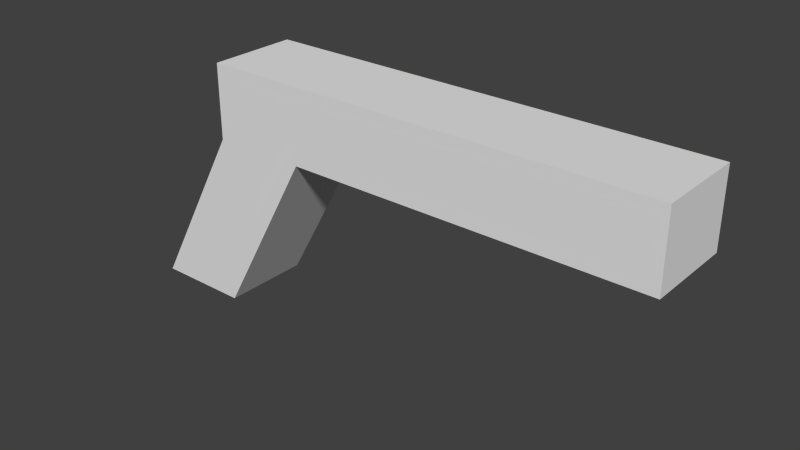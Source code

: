 # Source: Gun.blend  (saved by Blender 2.71.0; exported with 4.5.12 LTS)
import bpy
from mathutils import Matrix  # noqa: F401  (used for matrix-valued properties, if any)

bpy.ops.wm.read_factory_settings(use_empty=True)
scene = bpy.context.scene
scene.name = 'Scene'

# ---- collections
col_collection_1 = bpy.data.collections.new('Collection 1'); scene.collection.children.link(col_collection_1)

# ---- world
world_world = bpy.data.worlds.new('World'); scene.world = world_world
world_world.color = (0.05088, 0.05088, 0.05088)
world_world.use_sun_shadow = False
world_world.sun_shadow_jitter_overblur = 0.0
world_world.cycles.sampling_method = 'MANUAL'
world_world.cycles.sample_map_resolution = 256

# ---- meshes
me_cube_001 = bpy.data.meshes.new('Cube.001')
me_cube_001.from_pydata([(-0.1, -0.01975, -0.0006483), (-0.1, 0.01975, -0.0006483), (0.1, 0.01975, -0.0006483), (0.1, -0.01975, -0.0006483), (-0.1, -0.01975, 0.03244), (-0.1, 0.01975, 0.03244), (0.1, 0.01975, 0.03244), (0.1, -0.01975, 0.03244), (-0.05778, 0.01975, 0.03244), (-0.05778, 0.01975, -0.0006483), (-0.05778, -0.01975, 0.03244), (-0.05778, -0.01975, -0.0006483), (-0.1427, -0.01975, -0.0769), (-0.1427, 0.01975, -0.0769), (-0.1004, 0.01975, -0.0769), (-0.1004, -0.01975, -0.0769)], [], [(4, 5, 1, 0), (8, 6, 2, 9), (6, 7, 3, 2), (10, 4, 0, 11), (11, 9, 2, 3), (10, 8, 5, 4), (5, 8, 9, 1), (7, 10, 11, 3), (9, 11, 15, 14), (7, 6, 8, 10), (12, 13, 14, 15), (11, 0, 12, 15), (1, 9, 14, 13), (0, 1, 13, 12)])
me_cube_001.use_remesh_preserve_volume = False
me_cube_001.use_remesh_preserve_attributes = False
me_cube_001.use_mirror_vertex_groups = False
me_cube_001.update()

# ---- objects
ob_cube = bpy.data.objects.new('Cube', me_cube_001)

# ---- transforms, parenting, visibility, modifiers, constraints
ob_cube.location = (0.0, 0.0, 0.0)
ob_cube.lineart.crease_threshold = 0.0

# ---- collection membership
col_collection_1.objects.link(ob_cube)

# ---- scene / render settings (as saved in the file)
scene.frame_start = 1; scene.frame_end = 250; scene.frame_set(1)
scene.render.engine = 'BLENDER_EEVEE_NEXT'
scene.render.resolution_percentage = 50
scene.render.dither_intensity = 0.0
scene.cycles.use_denoising = False
scene.cycles.samples = 10
scene.cycles.sampling_pattern = 'TABULATED_SOBOL'
scene.cycles.light_sampling_threshold = 0.0
scene.cycles.use_adaptive_sampling = False
scene.cycles.use_light_tree = False
scene.cycles.blur_glossy = 0.0
scene.cycles.volume_bounces = 1
scene.cycles.pixel_filter_type = 'GAUSSIAN'
scene.cycles.sample_clamp_indirect = 0.0
scene.view_settings.view_transform = 'Standard'
bpy.context.view_layer.update()

# ---- added for rendering (the .blend has no active camera and no usable light): camera, sun
cam_auto = bpy.data.cameras.new('AutoCamera')
cam_auto.lens = 50.0
cam_auto.sensor_width = 36.0
cam_auto.clip_end = 1000.0
ob_auto_camera = bpy.data.objects.new('AutoCamera', cam_auto)
scene.collection.objects.link(ob_auto_camera)
ob_auto_camera.location = (0.227622, -0.298741, 0.176929)
ob_auto_camera.rotation_euler = (1.09748, -7.21219e-08, 0.694738)
scene.camera = ob_auto_camera
light_auto_sun = bpy.data.lights.new('AutoSun', 'SUN')
light_auto_sun.energy = 3.0
light_auto_sun.angle = 0.0523599
ob_auto_sun = bpy.data.objects.new('AutoSun', light_auto_sun)
scene.collection.objects.link(ob_auto_sun)
ob_auto_sun.rotation_euler = (0.872665, 0.174533, 0.523599)
bpy.context.view_layer.update()
